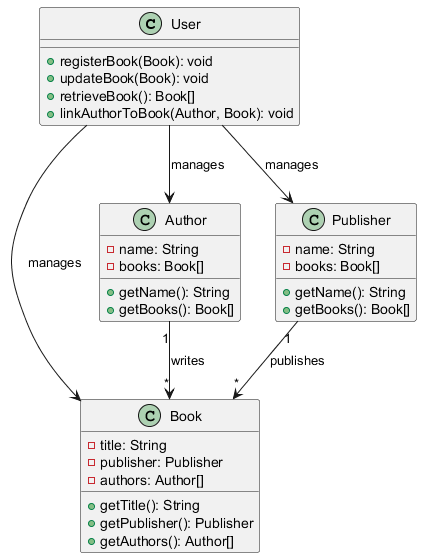

The diagram above was rendered by PlantUML. Its source (embedded in the PNG):
@startuml
class User {
    + registerBook(Book): void
    + updateBook(Book): void
    + retrieveBook(): Book[]
    + linkAuthorToBook(Author, Book): void
}

class Book {
    - title: String
    - publisher: Publisher
    - authors: Author[]
    + getTitle(): String
    + getPublisher(): Publisher
    + getAuthors(): Author[]
}

class Author {
    - name: String
    - books: Book[]
    + getName(): String
    + getBooks(): Book[]
}

class Publisher {
    - name: String
    - books: Book[]
    + getName(): String
    + getBooks(): Book[]
}

User --> Book: manages
User --> Author: manages
User --> Publisher: manages
Publisher "1" --> "*" Book: publishes
Author "1" --> "*" Book: writes
@enduml